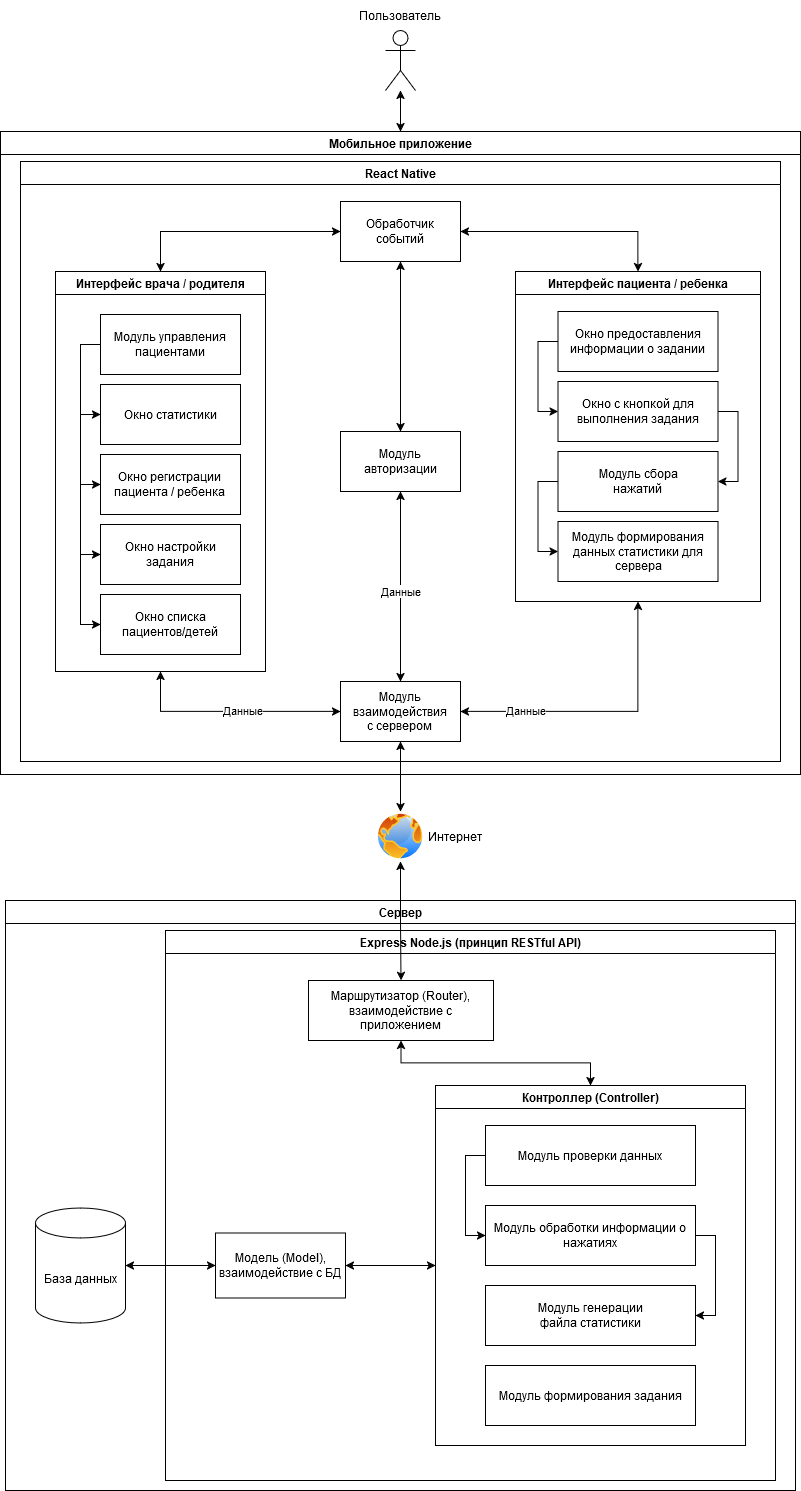

The diagram above was exported from draw.io. Its source (the exported page's mxGraphModel, read from the mxfile embedded in the PNG):
<mxGraphModel dx="1274" dy="686" grid="1" gridSize="10" guides="1" tooltips="1" connect="1" arrows="1" fold="1" page="1" pageScale="1" pageWidth="850" pageHeight="1100" math="0" shadow="0">
  <root>
    <mxCell id="0" />
    <mxCell id="1" parent="0" />
    <mxCell id="ixzcxu0VvdRZIlxSwJCM-1" value="Мобильное приложение" style="swimlane;whiteSpace=wrap;html=1;" parent="1" vertex="1">
      <mxGeometry x="25" y="137" width="800" height="643" as="geometry" />
    </mxCell>
    <mxCell id="ixzcxu0VvdRZIlxSwJCM-29" value="React Native" style="swimlane;whiteSpace=wrap;html=1;" parent="ixzcxu0VvdRZIlxSwJCM-1" vertex="1">
      <mxGeometry x="20" y="30" width="760" height="600" as="geometry" />
    </mxCell>
    <mxCell id="ixzcxu0VvdRZIlxSwJCM-32" style="edgeStyle=orthogonalEdgeStyle;rounded=0;orthogonalLoop=1;jettySize=auto;html=1;entryX=0.5;entryY=0;entryDx=0;entryDy=0;startArrow=classic;startFill=1;" parent="ixzcxu0VvdRZIlxSwJCM-29" source="ixzcxu0VvdRZIlxSwJCM-34" target="ixzcxu0VvdRZIlxSwJCM-38" edge="1">
      <mxGeometry relative="1" as="geometry" />
    </mxCell>
    <mxCell id="ixzcxu0VvdRZIlxSwJCM-33" style="edgeStyle=orthogonalEdgeStyle;rounded=0;orthogonalLoop=1;jettySize=auto;html=1;entryX=0.5;entryY=0;entryDx=0;entryDy=0;startArrow=classic;startFill=1;" parent="ixzcxu0VvdRZIlxSwJCM-29" source="ixzcxu0VvdRZIlxSwJCM-34" target="ixzcxu0VvdRZIlxSwJCM-44" edge="1">
      <mxGeometry relative="1" as="geometry" />
    </mxCell>
    <mxCell id="9l0Pm6w8Uwf6MPVxvIPv-9" style="edgeStyle=orthogonalEdgeStyle;rounded=0;orthogonalLoop=1;jettySize=auto;html=1;entryX=0.5;entryY=0;entryDx=0;entryDy=0;startArrow=classic;startFill=1;" parent="ixzcxu0VvdRZIlxSwJCM-29" source="ixzcxu0VvdRZIlxSwJCM-34" target="ixzcxu0VvdRZIlxSwJCM-36" edge="1">
      <mxGeometry relative="1" as="geometry" />
    </mxCell>
    <mxCell id="ixzcxu0VvdRZIlxSwJCM-34" value="&lt;div&gt;Обработчик&lt;/div&gt;&lt;div&gt;событий&lt;/div&gt;" style="rounded=0;whiteSpace=wrap;html=1;" parent="ixzcxu0VvdRZIlxSwJCM-29" vertex="1">
      <mxGeometry x="320" y="40" width="120" height="60" as="geometry" />
    </mxCell>
    <mxCell id="ixzcxu0VvdRZIlxSwJCM-35" style="edgeStyle=orthogonalEdgeStyle;rounded=0;orthogonalLoop=1;jettySize=auto;html=1;entryX=0.5;entryY=0;entryDx=0;entryDy=0;startArrow=classic;startFill=1;" parent="ixzcxu0VvdRZIlxSwJCM-29" source="ixzcxu0VvdRZIlxSwJCM-36" target="ixzcxu0VvdRZIlxSwJCM-47" edge="1">
      <mxGeometry relative="1" as="geometry" />
    </mxCell>
    <mxCell id="9l0Pm6w8Uwf6MPVxvIPv-2" value="Данные" style="edgeLabel;html=1;align=center;verticalAlign=middle;resizable=0;points=[];" parent="ixzcxu0VvdRZIlxSwJCM-35" connectable="0" vertex="1">
      <mxGeometry x="0.0408" y="-1" relative="1" as="geometry">
        <mxPoint as="offset" />
      </mxGeometry>
    </mxCell>
    <mxCell id="ixzcxu0VvdRZIlxSwJCM-36" value="&lt;div&gt;Модуль&lt;/div&gt;&lt;div&gt;авторизации&lt;/div&gt;" style="rounded=0;whiteSpace=wrap;html=1;" parent="ixzcxu0VvdRZIlxSwJCM-29" vertex="1">
      <mxGeometry x="320" y="270" width="120" height="60" as="geometry" />
    </mxCell>
    <mxCell id="ixzcxu0VvdRZIlxSwJCM-37" style="edgeStyle=orthogonalEdgeStyle;rounded=0;orthogonalLoop=1;jettySize=auto;html=1;entryX=0;entryY=0.5;entryDx=0;entryDy=0;exitX=0.5;exitY=1;exitDx=0;exitDy=0;startArrow=classic;startFill=1;" parent="ixzcxu0VvdRZIlxSwJCM-29" source="ixzcxu0VvdRZIlxSwJCM-38" target="ixzcxu0VvdRZIlxSwJCM-47" edge="1">
      <mxGeometry relative="1" as="geometry" />
    </mxCell>
    <mxCell id="9l0Pm6w8Uwf6MPVxvIPv-4" value="Данные" style="edgeLabel;html=1;align=center;verticalAlign=middle;resizable=0;points=[];" parent="ixzcxu0VvdRZIlxSwJCM-37" connectable="0" vertex="1">
      <mxGeometry x="0.0999" relative="1" as="geometry">
        <mxPoint y="-2" as="offset" />
      </mxGeometry>
    </mxCell>
    <mxCell id="ixzcxu0VvdRZIlxSwJCM-38" value="Интерфейс врача / родителя" style="swimlane;whiteSpace=wrap;html=1;" parent="ixzcxu0VvdRZIlxSwJCM-29" vertex="1">
      <mxGeometry x="35" y="110" width="210" height="400" as="geometry" />
    </mxCell>
    <mxCell id="ixzcxu0VvdRZIlxSwJCM-39" value="Окно статистики" style="rounded=0;whiteSpace=wrap;html=1;" parent="ixzcxu0VvdRZIlxSwJCM-38" vertex="1">
      <mxGeometry x="45" y="113" width="140" height="60" as="geometry" />
    </mxCell>
    <mxCell id="9l0Pm6w8Uwf6MPVxvIPv-37" style="edgeStyle=orthogonalEdgeStyle;rounded=0;orthogonalLoop=1;jettySize=auto;html=1;entryX=0;entryY=0.5;entryDx=0;entryDy=0;exitX=0;exitY=0.5;exitDx=0;exitDy=0;" parent="ixzcxu0VvdRZIlxSwJCM-38" source="ixzcxu0VvdRZIlxSwJCM-40" target="ixzcxu0VvdRZIlxSwJCM-39" edge="1">
      <mxGeometry relative="1" as="geometry" />
    </mxCell>
    <mxCell id="9l0Pm6w8Uwf6MPVxvIPv-38" style="edgeStyle=orthogonalEdgeStyle;rounded=0;orthogonalLoop=1;jettySize=auto;html=1;exitX=0;exitY=0.5;exitDx=0;exitDy=0;entryX=0;entryY=0.5;entryDx=0;entryDy=0;" parent="ixzcxu0VvdRZIlxSwJCM-38" source="ixzcxu0VvdRZIlxSwJCM-40" target="ixzcxu0VvdRZIlxSwJCM-41" edge="1">
      <mxGeometry relative="1" as="geometry" />
    </mxCell>
    <mxCell id="9l0Pm6w8Uwf6MPVxvIPv-39" style="edgeStyle=orthogonalEdgeStyle;rounded=0;orthogonalLoop=1;jettySize=auto;html=1;exitX=0;exitY=0.5;exitDx=0;exitDy=0;entryX=0;entryY=0.5;entryDx=0;entryDy=0;" parent="ixzcxu0VvdRZIlxSwJCM-38" source="ixzcxu0VvdRZIlxSwJCM-40" target="ixzcxu0VvdRZIlxSwJCM-42" edge="1">
      <mxGeometry relative="1" as="geometry" />
    </mxCell>
    <mxCell id="mwwJFDYVALYz-dMHsh-R-3" style="edgeStyle=orthogonalEdgeStyle;rounded=0;orthogonalLoop=1;jettySize=auto;html=1;entryX=0;entryY=0.5;entryDx=0;entryDy=0;exitX=0;exitY=0.5;exitDx=0;exitDy=0;" edge="1" parent="ixzcxu0VvdRZIlxSwJCM-38" source="ixzcxu0VvdRZIlxSwJCM-40" target="mwwJFDYVALYz-dMHsh-R-2">
      <mxGeometry relative="1" as="geometry" />
    </mxCell>
    <mxCell id="ixzcxu0VvdRZIlxSwJCM-40" value="&lt;div&gt;Модуль управления&lt;/div&gt;&lt;div&gt;пациентами&lt;br&gt;&lt;/div&gt;" style="rounded=0;whiteSpace=wrap;html=1;" parent="ixzcxu0VvdRZIlxSwJCM-38" vertex="1">
      <mxGeometry x="45" y="43" width="140" height="60" as="geometry" />
    </mxCell>
    <mxCell id="ixzcxu0VvdRZIlxSwJCM-41" value="&lt;div&gt;Окно регистрации&lt;/div&gt;&lt;div&gt;пациента / ребенка&lt;br&gt;&lt;/div&gt;" style="rounded=0;whiteSpace=wrap;html=1;" parent="ixzcxu0VvdRZIlxSwJCM-38" vertex="1">
      <mxGeometry x="45" y="183" width="140" height="60" as="geometry" />
    </mxCell>
    <mxCell id="ixzcxu0VvdRZIlxSwJCM-42" value="&lt;div&gt;Окно настройки&lt;/div&gt;&lt;div&gt;задания&lt;br&gt;&lt;/div&gt;" style="rounded=0;whiteSpace=wrap;html=1;" parent="ixzcxu0VvdRZIlxSwJCM-38" vertex="1">
      <mxGeometry x="45" y="253" width="140" height="60" as="geometry" />
    </mxCell>
    <mxCell id="mwwJFDYVALYz-dMHsh-R-2" value="&lt;div&gt;Окно списка&lt;/div&gt;&lt;div&gt;пациентов/детей&lt;/div&gt;" style="rounded=0;whiteSpace=wrap;html=1;" vertex="1" parent="ixzcxu0VvdRZIlxSwJCM-38">
      <mxGeometry x="45" y="323" width="140" height="60" as="geometry" />
    </mxCell>
    <mxCell id="ixzcxu0VvdRZIlxSwJCM-43" style="edgeStyle=orthogonalEdgeStyle;rounded=0;orthogonalLoop=1;jettySize=auto;html=1;entryX=1;entryY=0.5;entryDx=0;entryDy=0;exitX=0.5;exitY=1;exitDx=0;exitDy=0;startArrow=classic;startFill=1;" parent="ixzcxu0VvdRZIlxSwJCM-29" source="ixzcxu0VvdRZIlxSwJCM-44" target="ixzcxu0VvdRZIlxSwJCM-47" edge="1">
      <mxGeometry relative="1" as="geometry" />
    </mxCell>
    <mxCell id="9l0Pm6w8Uwf6MPVxvIPv-3" value="Данные" style="edgeLabel;html=1;align=center;verticalAlign=middle;resizable=0;points=[];" parent="ixzcxu0VvdRZIlxSwJCM-43" connectable="0" vertex="1">
      <mxGeometry x="0.5524" y="-2" relative="1" as="geometry">
        <mxPoint as="offset" />
      </mxGeometry>
    </mxCell>
    <mxCell id="ixzcxu0VvdRZIlxSwJCM-44" value="Интерфейс пациента / ребенка" style="swimlane;whiteSpace=wrap;html=1;" parent="ixzcxu0VvdRZIlxSwJCM-29" vertex="1">
      <mxGeometry x="495" y="110" width="245" height="330" as="geometry" />
    </mxCell>
    <mxCell id="9l0Pm6w8Uwf6MPVxvIPv-44" style="edgeStyle=orthogonalEdgeStyle;rounded=0;orthogonalLoop=1;jettySize=auto;html=1;entryX=0;entryY=0.5;entryDx=0;entryDy=0;exitX=0;exitY=0.5;exitDx=0;exitDy=0;" parent="ixzcxu0VvdRZIlxSwJCM-44" source="ixzcxu0VvdRZIlxSwJCM-45" target="9l0Pm6w8Uwf6MPVxvIPv-43" edge="1">
      <mxGeometry relative="1" as="geometry" />
    </mxCell>
    <mxCell id="ixzcxu0VvdRZIlxSwJCM-45" value="&lt;div&gt;Окно предоставления&lt;br&gt;&lt;/div&gt;&lt;div&gt;информации о задании&lt;br&gt;&lt;/div&gt;" style="rounded=0;whiteSpace=wrap;html=1;" parent="ixzcxu0VvdRZIlxSwJCM-44" vertex="1">
      <mxGeometry x="42.5" y="40" width="160" height="60" as="geometry" />
    </mxCell>
    <mxCell id="9l0Pm6w8Uwf6MPVxvIPv-36" style="edgeStyle=orthogonalEdgeStyle;rounded=0;orthogonalLoop=1;jettySize=auto;html=1;entryX=0;entryY=0.5;entryDx=0;entryDy=0;exitX=0;exitY=0.5;exitDx=0;exitDy=0;" parent="ixzcxu0VvdRZIlxSwJCM-44" source="ixzcxu0VvdRZIlxSwJCM-46" target="9l0Pm6w8Uwf6MPVxvIPv-35" edge="1">
      <mxGeometry relative="1" as="geometry">
        <mxPoint x="10" y="233.0000000000001" as="targetPoint" />
      </mxGeometry>
    </mxCell>
    <mxCell id="ixzcxu0VvdRZIlxSwJCM-46" value="&lt;div&gt;Модуль сбора&lt;/div&gt;&lt;div&gt;нажатий&lt;br&gt;&lt;/div&gt;" style="rounded=0;whiteSpace=wrap;html=1;" parent="ixzcxu0VvdRZIlxSwJCM-44" vertex="1">
      <mxGeometry x="42.5" y="180" width="160" height="60" as="geometry" />
    </mxCell>
    <mxCell id="9l0Pm6w8Uwf6MPVxvIPv-35" value="Модуль формирования данных статистики для сервера" style="rounded=0;whiteSpace=wrap;html=1;" parent="ixzcxu0VvdRZIlxSwJCM-44" vertex="1">
      <mxGeometry x="42.5" y="250" width="160" height="60" as="geometry" />
    </mxCell>
    <mxCell id="9l0Pm6w8Uwf6MPVxvIPv-45" style="edgeStyle=orthogonalEdgeStyle;rounded=0;orthogonalLoop=1;jettySize=auto;html=1;exitX=1;exitY=0.5;exitDx=0;exitDy=0;entryX=1;entryY=0.5;entryDx=0;entryDy=0;" parent="ixzcxu0VvdRZIlxSwJCM-44" source="9l0Pm6w8Uwf6MPVxvIPv-43" target="ixzcxu0VvdRZIlxSwJCM-46" edge="1">
      <mxGeometry relative="1" as="geometry" />
    </mxCell>
    <mxCell id="9l0Pm6w8Uwf6MPVxvIPv-43" value="Окно с кнопкой для выполнения задания" style="rounded=0;whiteSpace=wrap;html=1;" parent="ixzcxu0VvdRZIlxSwJCM-44" vertex="1">
      <mxGeometry x="42.5" y="110" width="160" height="60" as="geometry" />
    </mxCell>
    <mxCell id="ixzcxu0VvdRZIlxSwJCM-47" value="&lt;div&gt;Модуль&lt;/div&gt;&lt;div&gt;взаимодействия&lt;/div&gt;&lt;div&gt;с сервером&lt;br&gt;&lt;/div&gt;" style="rounded=0;whiteSpace=wrap;html=1;" parent="ixzcxu0VvdRZIlxSwJCM-29" vertex="1">
      <mxGeometry x="320" y="520" width="120" height="60" as="geometry" />
    </mxCell>
    <mxCell id="ixzcxu0VvdRZIlxSwJCM-17" value="" style="group" parent="1" vertex="1" connectable="0">
      <mxGeometry x="385" y="6" width="80" height="90" as="geometry" />
    </mxCell>
    <mxCell id="ixzcxu0VvdRZIlxSwJCM-12" value="" style="shape=umlActor;verticalLabelPosition=bottom;verticalAlign=top;html=1;outlineConnect=0;" parent="ixzcxu0VvdRZIlxSwJCM-17" vertex="1">
      <mxGeometry x="25" y="30" width="30" height="60" as="geometry" />
    </mxCell>
    <mxCell id="ixzcxu0VvdRZIlxSwJCM-16" value="Пользователь" style="text;html=1;align=center;verticalAlign=middle;whiteSpace=wrap;rounded=0;" parent="ixzcxu0VvdRZIlxSwJCM-17" vertex="1">
      <mxGeometry width="80" height="30" as="geometry" />
    </mxCell>
    <mxCell id="ixzcxu0VvdRZIlxSwJCM-18" style="edgeStyle=orthogonalEdgeStyle;rounded=0;orthogonalLoop=1;jettySize=auto;html=1;entryX=0.5;entryY=0;entryDx=0;entryDy=0;startArrow=classic;startFill=1;" parent="1" source="ixzcxu0VvdRZIlxSwJCM-12" target="ixzcxu0VvdRZIlxSwJCM-1" edge="1">
      <mxGeometry relative="1" as="geometry">
        <mxPoint x="405" y="97" as="targetPoint" />
      </mxGeometry>
    </mxCell>
    <mxCell id="9l0Pm6w8Uwf6MPVxvIPv-6" style="edgeStyle=orthogonalEdgeStyle;rounded=0;orthogonalLoop=1;jettySize=auto;html=1;entryX=0.5;entryY=0;entryDx=0;entryDy=0;startArrow=classic;startFill=1;" parent="1" source="ixzcxu0VvdRZIlxSwJCM-47" target="9l0Pm6w8Uwf6MPVxvIPv-7" edge="1">
      <mxGeometry relative="1" as="geometry">
        <mxPoint x="425" y="817" as="targetPoint" />
      </mxGeometry>
    </mxCell>
    <mxCell id="9l0Pm6w8Uwf6MPVxvIPv-7" value="" style="image;aspect=fixed;perimeter=ellipsePerimeter;html=1;align=center;shadow=0;dashed=0;spacingTop=3;image=img/lib/active_directory/internet_globe.svg;" parent="1" vertex="1">
      <mxGeometry x="400" y="817" width="50" height="50" as="geometry" />
    </mxCell>
    <mxCell id="9l0Pm6w8Uwf6MPVxvIPv-8" value="Интернет" style="text;html=1;align=center;verticalAlign=middle;whiteSpace=wrap;rounded=0;" parent="1" vertex="1">
      <mxGeometry x="450" y="827" width="60" height="30" as="geometry" />
    </mxCell>
    <mxCell id="9l0Pm6w8Uwf6MPVxvIPv-10" value="Сервер" style="swimlane;whiteSpace=wrap;html=1;" parent="1" vertex="1">
      <mxGeometry x="30" y="906" width="790" height="590" as="geometry" />
    </mxCell>
    <mxCell id="9l0Pm6w8Uwf6MPVxvIPv-12" value="Express Node.js (принцип RESTful API)" style="swimlane;whiteSpace=wrap;html=1;" parent="9l0Pm6w8Uwf6MPVxvIPv-10" vertex="1">
      <mxGeometry x="160" y="30" width="610" height="550" as="geometry" />
    </mxCell>
    <mxCell id="9l0Pm6w8Uwf6MPVxvIPv-15" style="edgeStyle=orthogonalEdgeStyle;rounded=0;orthogonalLoop=1;jettySize=auto;html=1;entryX=0.5;entryY=0;entryDx=0;entryDy=0;startArrow=classic;startFill=1;" parent="9l0Pm6w8Uwf6MPVxvIPv-12" source="9l0Pm6w8Uwf6MPVxvIPv-11" target="9l0Pm6w8Uwf6MPVxvIPv-30" edge="1">
      <mxGeometry relative="1" as="geometry">
        <mxPoint x="415" y="160" as="targetPoint" />
      </mxGeometry>
    </mxCell>
    <mxCell id="9l0Pm6w8Uwf6MPVxvIPv-11" value="Маршрутизатор (Router), взаимодействие с приложением" style="rounded=0;whiteSpace=wrap;html=1;" parent="9l0Pm6w8Uwf6MPVxvIPv-12" vertex="1">
      <mxGeometry x="143" y="50" width="185" height="60" as="geometry" />
    </mxCell>
    <mxCell id="9l0Pm6w8Uwf6MPVxvIPv-22" style="edgeStyle=orthogonalEdgeStyle;rounded=0;orthogonalLoop=1;jettySize=auto;html=1;entryX=0;entryY=0.5;entryDx=0;entryDy=0;" parent="9l0Pm6w8Uwf6MPVxvIPv-12" edge="1">
      <mxGeometry relative="1" as="geometry">
        <mxPoint x="120.00000000000023" y="335" as="sourcePoint" />
      </mxGeometry>
    </mxCell>
    <mxCell id="9l0Pm6w8Uwf6MPVxvIPv-28" style="edgeStyle=orthogonalEdgeStyle;rounded=0;orthogonalLoop=1;jettySize=auto;html=1;startArrow=classic;startFill=1;entryX=0;entryY=0.5;entryDx=0;entryDy=0;" parent="9l0Pm6w8Uwf6MPVxvIPv-12" source="9l0Pm6w8Uwf6MPVxvIPv-25" target="9l0Pm6w8Uwf6MPVxvIPv-30" edge="1">
      <mxGeometry relative="1" as="geometry">
        <mxPoint x="250" y="280" as="targetPoint" />
      </mxGeometry>
    </mxCell>
    <mxCell id="9l0Pm6w8Uwf6MPVxvIPv-25" value="Модель (Model), взаимодействие с БД" style="rounded=0;whiteSpace=wrap;html=1;" parent="9l0Pm6w8Uwf6MPVxvIPv-12" vertex="1">
      <mxGeometry x="50" y="302.5" width="130" height="65" as="geometry" />
    </mxCell>
    <mxCell id="9l0Pm6w8Uwf6MPVxvIPv-30" value="Контроллер (Controller)" style="swimlane;whiteSpace=wrap;html=1;" parent="9l0Pm6w8Uwf6MPVxvIPv-12" vertex="1">
      <mxGeometry x="270" y="155" width="310" height="360" as="geometry" />
    </mxCell>
    <mxCell id="9l0Pm6w8Uwf6MPVxvIPv-31" value="Модуль формирования задания" style="rounded=0;whiteSpace=wrap;html=1;" parent="9l0Pm6w8Uwf6MPVxvIPv-30" vertex="1">
      <mxGeometry x="50" y="280" width="210" height="60" as="geometry" />
    </mxCell>
    <mxCell id="9l0Pm6w8Uwf6MPVxvIPv-41" style="edgeStyle=orthogonalEdgeStyle;rounded=0;orthogonalLoop=1;jettySize=auto;html=1;entryX=0;entryY=0.5;entryDx=0;entryDy=0;exitX=0;exitY=0.5;exitDx=0;exitDy=0;" parent="9l0Pm6w8Uwf6MPVxvIPv-30" source="9l0Pm6w8Uwf6MPVxvIPv-32" target="9l0Pm6w8Uwf6MPVxvIPv-33" edge="1">
      <mxGeometry relative="1" as="geometry" />
    </mxCell>
    <mxCell id="9l0Pm6w8Uwf6MPVxvIPv-32" value="Модуль проверки данных" style="rounded=0;whiteSpace=wrap;html=1;" parent="9l0Pm6w8Uwf6MPVxvIPv-30" vertex="1">
      <mxGeometry x="50" y="40" width="210" height="60" as="geometry" />
    </mxCell>
    <mxCell id="9l0Pm6w8Uwf6MPVxvIPv-42" style="edgeStyle=orthogonalEdgeStyle;rounded=0;orthogonalLoop=1;jettySize=auto;html=1;entryX=1;entryY=0.5;entryDx=0;entryDy=0;exitX=1;exitY=0.5;exitDx=0;exitDy=0;" parent="9l0Pm6w8Uwf6MPVxvIPv-30" source="9l0Pm6w8Uwf6MPVxvIPv-33" target="9l0Pm6w8Uwf6MPVxvIPv-34" edge="1">
      <mxGeometry relative="1" as="geometry" />
    </mxCell>
    <mxCell id="9l0Pm6w8Uwf6MPVxvIPv-33" value="Модуль обработки информации о нажатиях" style="rounded=0;whiteSpace=wrap;html=1;" parent="9l0Pm6w8Uwf6MPVxvIPv-30" vertex="1">
      <mxGeometry x="50" y="120" width="210" height="60" as="geometry" />
    </mxCell>
    <mxCell id="9l0Pm6w8Uwf6MPVxvIPv-34" value="&lt;div&gt;Модуль генерации&lt;/div&gt;&lt;div&gt;файла статистики&lt;/div&gt;" style="rounded=0;whiteSpace=wrap;html=1;" parent="9l0Pm6w8Uwf6MPVxvIPv-30" vertex="1">
      <mxGeometry x="50" y="200" width="210" height="60" as="geometry" />
    </mxCell>
    <mxCell id="9l0Pm6w8Uwf6MPVxvIPv-27" style="edgeStyle=orthogonalEdgeStyle;rounded=0;orthogonalLoop=1;jettySize=auto;html=1;entryX=0;entryY=0.5;entryDx=0;entryDy=0;startArrow=classic;startFill=1;" parent="9l0Pm6w8Uwf6MPVxvIPv-10" source="9l0Pm6w8Uwf6MPVxvIPv-24" target="9l0Pm6w8Uwf6MPVxvIPv-25" edge="1">
      <mxGeometry relative="1" as="geometry" />
    </mxCell>
    <mxCell id="9l0Pm6w8Uwf6MPVxvIPv-24" value="База данных" style="shape=cylinder3;whiteSpace=wrap;html=1;boundedLbl=1;backgroundOutline=1;size=15;" parent="9l0Pm6w8Uwf6MPVxvIPv-10" vertex="1">
      <mxGeometry x="30" y="307.5" width="90" height="115" as="geometry" />
    </mxCell>
    <mxCell id="9l0Pm6w8Uwf6MPVxvIPv-13" style="edgeStyle=orthogonalEdgeStyle;rounded=0;orthogonalLoop=1;jettySize=auto;html=1;entryX=0.5;entryY=0;entryDx=0;entryDy=0;startArrow=classic;startFill=1;" parent="1" source="9l0Pm6w8Uwf6MPVxvIPv-7" target="9l0Pm6w8Uwf6MPVxvIPv-11" edge="1">
      <mxGeometry relative="1" as="geometry" />
    </mxCell>
  </root>
</mxGraphModel>